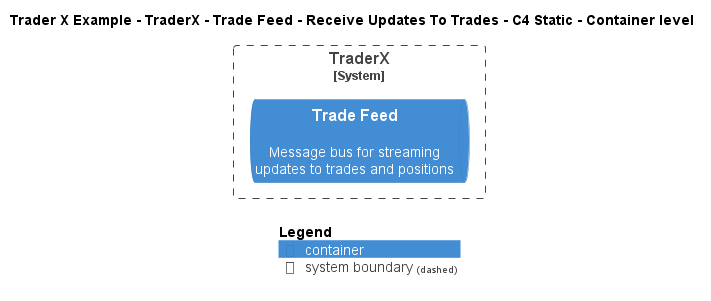

The diagram above was rendered by PlantUML. Its source (embedded in the PNG):
@startuml
!include ..\..\..\..\..\..\..\.c4s\C4_Container.puml

AddElementTag("c4interflow:lifecycle:new", $bgColor=green, $fontColor=#ffffff, $borderColor=green, $shadowing="False")
AddElementTag("c4interflow:lifecycle:changed", $bgColor=orange, $fontColor=#ffffff, $borderColor=orange, $shadowing="False")
AddElementTag("c4interflow:lifecycle:removed", $bgColor=red, $fontColor=#ffffff, $borderColor=red, $shadowing="False")

AddRelTag("c4interflow:lifecycle:new", $textColor=green, $lineColor=green)
AddRelTag("c4interflow:lifecycle:changed", $textColor=orange, $lineColor=orange)
AddRelTag("c4interflow:lifecycle:removed", $textColor=red, $lineColor=red)

SHOW_PERSON_PORTRAIT()
LAYOUT_TOP_DOWN()

skinparam linetype polyline

title Trader X Example - TraderX - Trade Feed - Receive Updates To Trades - C4 Static - Container level


System_Boundary(TraderXExample.SoftwareSystems.TraderX, "TraderX") {
    ContainerQueue(TraderXExample.SoftwareSystems.TraderX.Containers.TradeFeed, "Trade Feed", "", "Message bus for streaming updates to trades and positions")
}



SHOW_LEGEND()
@enduml